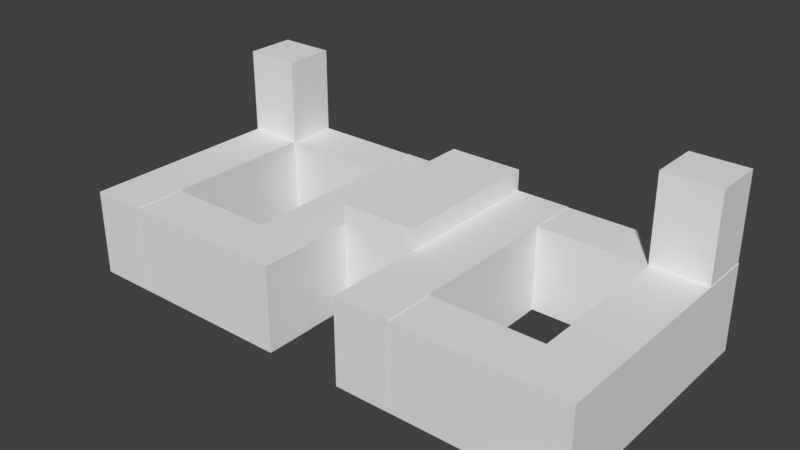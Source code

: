 # Source: ubbuilding.blend  (saved by Blender 2.77.0; exported with 4.5.12 LTS)
import bpy
from mathutils import Matrix  # noqa: F401  (used for matrix-valued properties, if any)

bpy.ops.wm.read_factory_settings(use_empty=True)
scene = bpy.context.scene
scene.name = 'Scene'

# ---- collections
col_collection_1 = bpy.data.collections.new('Collection 1'); scene.collection.children.link(col_collection_1)

# ---- materials (node trees are filled in below, after node groups)
mat_material = bpy.data.materials.new('Material')
mat_material.alpha_threshold = 0.0
mat_material.use_transparent_shadow = False
mat_material.roughness = 0.5
mat_material.line_color = (0.0, 0.0, 0.0, 1.0)

# ---- material node trees

# ---- world
world_world = bpy.data.worlds.new('World'); scene.world = world_world
world_world.color = (0.05088, 0.05088, 0.05088)
world_world.use_sun_shadow = False
world_world.sun_shadow_jitter_overblur = 0.0
world_world.cycles.sampling_method = 'MANUAL'

# ---- meshes
me_cube_006 = bpy.data.meshes.new('Cube.006')
me_cube_006.from_pydata([(-6.776, 0.7762, -0.9916), (-6.776, 0.7762, 0.6221), (-6.776, 1.41, -0.9916), (-6.776, 1.41, 0.6221), (6.776, 0.7762, -0.9916), (6.776, 0.7762, 0.6221), (6.776, 1.41, -0.9916), (6.776, 1.41, 0.6221), (-6.782, -1.789, -0.9916), (-6.782, -1.789, 0.6302), (-6.782, 1.41, -0.9916), (-6.782, 1.41, 0.6302), (-5.328, -1.789, -0.9916), (-5.328, -1.789, 0.6302), (-5.328, 1.41, -0.9916), (-5.328, 1.41, 0.6302), (5.328, -1.789, -0.9916), (5.328, -1.789, 0.6302), (5.328, 1.41, -0.9916), (5.328, 1.41, 0.6302), (6.782, -1.789, -0.9916), (6.782, -1.789, 0.6302), (6.782, 1.41, -0.9916), (6.782, 1.41, 0.6302), (-2.462, -1.789, -0.9916), (-2.462, -1.789, 0.6302), (-2.462, 1.41, -0.9916), (-2.462, 1.41, 0.6302), (-1.007, -1.789, -0.9916), (-1.007, -1.789, 0.6302), (-1.007, 1.41, -0.9916), (-1.007, 1.41, 0.6302), (1.007, -1.789, -0.9916), (1.007, -1.789, 0.6302), (1.007, 1.41, -0.9916), (1.007, 1.41, 0.6302), (2.462, -1.789, -0.9916), (2.462, -1.789, 0.6302), (2.462, 1.41, -0.9916), (2.462, 1.41, 0.6302), (-6.767, -1.788, -0.9916), (-6.767, -1.788, 0.6221), (-6.767, -1.154, -0.9916), (-6.767, -1.154, 0.6221), (-0.9948, -1.788, -0.9916), (-0.9948, -1.788, 0.6221), (-0.9948, -1.154, -0.9916), (-0.9948, -1.154, 0.6221), (0.9949, -1.788, -0.9916), (0.9949, -1.788, 0.6221), (0.9949, -1.154, -0.9916), (0.9949, -1.154, 0.6221), (6.767, -1.788, -0.9916), (6.767, -1.788, 0.6221), (6.767, -1.154, -0.9916), (6.767, -1.154, 0.6221), (5.313, 0.7712, -0.9916), (5.313, 0.7712, 2.252), (5.313, 1.405, -0.9916), (5.313, 1.405, 2.252), (6.768, 0.7712, -0.9916), (6.768, 0.7712, 2.252), (6.768, 1.405, -0.9916), (6.768, 1.405, 2.252), (-6.768, 0.7712, -0.9916), (-6.768, 0.7712, 2.252), (-6.768, 1.405, -0.9916), (-6.768, 1.405, 2.252), (-5.313, 0.7712, -0.9916), (-5.313, 0.7712, 2.252), (-5.313, 1.405, -0.9916), (-5.313, 1.405, 2.252), (1.0, 1.43, -0.9835), (1.0, -0.5698, -0.9835), (-1.0, -0.5698, -0.9835), (-1.0, 1.43, -0.9835), (1.0, 1.43, 1.017), (1.0, -0.5698, 1.017), (-1.0, -0.5698, 1.017), (-1.0, 1.43, 1.017)], [], [(1, 3, 2, 0), (3, 7, 6, 2), (7, 5, 4, 6), (5, 1, 0, 4), (0, 2, 6, 4), (5, 7, 3, 1), (9, 11, 10, 8), (11, 15, 14, 10), (15, 13, 12, 14), (13, 9, 8, 12), (8, 10, 14, 12), (13, 15, 11, 9), (17, 19, 18, 16), (19, 23, 22, 18), (23, 21, 20, 22), (21, 17, 16, 20), (16, 18, 22, 20), (21, 23, 19, 17), (25, 27, 26, 24), (27, 31, 30, 26), (31, 29, 28, 30), (29, 25, 24, 28), (24, 26, 30, 28), (29, 31, 27, 25), (33, 35, 34, 32), (35, 39, 38, 34), (39, 37, 36, 38), (37, 33, 32, 36), (32, 34, 38, 36), (37, 39, 35, 33), (41, 43, 42, 40), (43, 47, 46, 42), (47, 45, 44, 46), (45, 41, 40, 44), (40, 42, 46, 44), (45, 47, 43, 41), (49, 51, 50, 48), (51, 55, 54, 50), (55, 53, 52, 54), (53, 49, 48, 52), (48, 50, 54, 52), (53, 55, 51, 49), (57, 59, 58, 56), (59, 63, 62, 58), (63, 61, 60, 62), (61, 57, 56, 60), (56, 58, 62, 60), (61, 63, 59, 57), (65, 67, 66, 64), (67, 71, 70, 66), (71, 69, 68, 70), (69, 65, 64, 68), (64, 66, 70, 68), (69, 71, 67, 65), (72, 73, 74, 75), (76, 79, 78, 77), (72, 76, 77, 73), (73, 77, 78, 74), (74, 78, 79, 75), (76, 72, 75, 79)])
_uv = me_cube_006.uv_layers.new(name='UVMap')
_uv.uv.foreach_set('vector', [0.8365, 0.9079, 0.8006, 0.9079, 0.8006, 0.9993, 0.8365, 0.9993, 0.7686, 0.0006754, 0.0006753, 0.0006753, 0.0006753, 0.09212, 0.7686, 0.09212, 0.7633, 0.9079, 0.7992, 0.9079, 0.7992, 0.9993, 0.7633, 0.9993, 0.0006753, 0.09347, 0.7686, 0.09347, 0.7686, 0.1849, 0.0006753, 0.1849, 0.7686, 0.6306, 0.7686, 0.5947, 0.0006753, 0.5947, 0.0006753, 0.6306, 0.0006753, 0.5934, 0.0006753, 0.5574, 0.7686, 0.5574, 0.7686, 0.5934, 0.4224, 0.1863, 0.4224, 0.3676, 0.5143, 0.3676, 0.5143, 0.1863, 0.8922, 0.8146, 0.8098, 0.8146, 0.8098, 0.9065, 0.8922, 0.9065, 0.3291, 0.3676, 0.3291, 0.1863, 0.421, 0.1863, 0.421, 0.3676, 0.726, 0.8146, 0.8085, 0.8146, 0.8085, 0.9065, 0.726, 0.9065, 0.2506, 0.8133, 0.2506, 0.632, 0.1682, 0.632, 0.1682, 0.8133, 0.252, 0.8133, 0.252, 0.632, 0.3344, 0.632, 0.3344, 0.8133, 0.3291, 0.3689, 0.3291, 0.5502, 0.421, 0.5502, 0.421, 0.3689, 0.9521, 0.5303, 0.8697, 0.5303, 0.8697, 0.6222, 0.9521, 0.6222, 0.5156, 0.3676, 0.5156, 0.1863, 0.6075, 0.1863, 0.6075, 0.3676, 0.8384, 0.632, 0.9208, 0.632, 0.9208, 0.7239, 0.8384, 0.7239, 0.6695, 0.8133, 0.6695, 0.632, 0.5871, 0.632, 0.5871, 0.8133, 0.5033, 0.8133, 0.5033, 0.632, 0.5857, 0.632, 0.5857, 0.8133, 0.6089, 0.1863, 0.6089, 0.3676, 0.7008, 0.3676, 0.7008, 0.1863, 0.1669, 0.8171, 0.08445, 0.8171, 0.08445, 0.909, 0.1669, 0.909, 0.6089, 0.5502, 0.6089, 0.3689, 0.7008, 0.3689, 0.7008, 0.5502, 0.8846, 0.0006753, 0.967, 0.0006753, 0.967, 0.09258, 0.8846, 0.09258, 0.7533, 0.8133, 0.7533, 0.632, 0.6709, 0.632, 0.6709, 0.8133, 0.7546, 0.8133, 0.7546, 0.632, 0.8371, 0.632, 0.8371, 0.8133, 0.4224, 0.3689, 0.4224, 0.5502, 0.5143, 0.5502, 0.5143, 0.3689, 0.0831, 0.8171, 0.0006753, 0.8171, 0.0006753, 0.909, 0.0831, 0.909, 0.5156, 0.5502, 0.5156, 0.3689, 0.6075, 0.3689, 0.6075, 0.5502, 0.7859, 0.5303, 0.8683, 0.5303, 0.8683, 0.6222, 0.7859, 0.6222, 0.4182, 0.8133, 0.4182, 0.632, 0.3358, 0.632, 0.3358, 0.8133, 0.4195, 0.8133, 0.4195, 0.632, 0.502, 0.632, 0.502, 0.8133, 0.9365, 0.4375, 0.9006, 0.4375, 0.9006, 0.529, 0.9365, 0.529, 0.3278, 0.2791, 0.0006753, 0.2791, 0.0006753, 0.3705, 0.3278, 0.3705, 0.9222, 0.8171, 0.9581, 0.8171, 0.9581, 0.9086, 0.9222, 0.9086, 0.0006753, 0.1863, 0.3278, 0.1863, 0.3278, 0.2777, 0.0006753, 0.2777, 0.7247, 0.8878, 0.7247, 0.8519, 0.3976, 0.8519, 0.3976, 0.8878, 0.3976, 0.8505, 0.3976, 0.8146, 0.7247, 0.8146, 0.7247, 0.8505, 0.7619, 0.9079, 0.726, 0.9079, 0.726, 0.9993, 0.7619, 0.9993, 0.3277, 0.4647, 0.0006753, 0.4647, 0.0006753, 0.5561, 0.3277, 0.5561, 0.9595, 0.632, 0.9954, 0.632, 0.9954, 0.7234, 0.9595, 0.7234, 0.0006753, 0.3719, 0.3277, 0.3719, 0.3277, 0.4633, 0.0006753, 0.4633, 0.7247, 0.9251, 0.7247, 0.8892, 0.3976, 0.8892, 0.3976, 0.9251, 0.3976, 0.9623, 0.3976, 0.9264, 0.7247, 0.9264, 0.7247, 0.9623, 0.9222, 0.8158, 0.9581, 0.8158, 0.9581, 0.632, 0.9222, 0.632, 0.0831, 0.632, 0.0006753, 0.632, 0.0006753, 0.8158, 0.0831, 0.8158, 0.9738, 0.3701, 0.9379, 0.3701, 0.9379, 0.1863, 0.9738, 0.1863, 0.08445, 0.632, 0.1669, 0.632, 0.1669, 0.8158, 0.08445, 0.8158, 0.9208, 0.7611, 0.9208, 0.7252, 0.8384, 0.7252, 0.8384, 0.7611, 0.8384, 0.7984, 0.8384, 0.7625, 0.9208, 0.7625, 0.9208, 0.7984, 0.9006, 0.3701, 0.9365, 0.3701, 0.9365, 0.1863, 0.9006, 0.1863, 0.7846, 0.1863, 0.7021, 0.1863, 0.7021, 0.3701, 0.7846, 0.3701, 0.9894, 0.6222, 0.9535, 0.6222, 0.9535, 0.4384, 0.9894, 0.4384, 0.7021, 0.3714, 0.7846, 0.3714, 0.7846, 0.5552, 0.7021, 0.5552, 0.8524, 0.1513, 0.8524, 0.1154, 0.7699, 0.1154, 0.7699, 0.1513, 0.8537, 0.1513, 0.8537, 0.1154, 0.9361, 0.1154, 0.9361, 0.1513, 0.2829, 0.928, 0.3962, 0.928, 0.3962, 0.8146, 0.2829, 0.8146, 0.7699, 0.114, 0.7699, 0.0006753, 0.8833, 0.0006754, 0.8833, 0.114, 0.8992, 0.2996, 0.7859, 0.2996, 0.7859, 0.1863, 0.8992, 0.1863, 0.7859, 0.529, 0.7859, 0.4156, 0.8992, 0.4156, 0.8992, 0.529, 0.2816, 0.8146, 0.1682, 0.8146, 0.1682, 0.928, 0.2816, 0.928, 0.7859, 0.4143, 0.8992, 0.4143, 0.8992, 0.3009, 0.7859, 0.3009])
me_cube_006.materials.append(mat_material)
me_cube_006.use_remesh_preserve_volume = False
me_cube_006.use_remesh_preserve_attributes = False
me_cube_006.use_mirror_vertex_groups = False
me_cube_006.update()

# ---- objects
ob_entradacentro_006 = bpy.data.objects.new('EntradaCentro.006', me_cube_006)

# ---- transforms, parenting, visibility, modifiers, constraints
ob_entradacentro_006.location = (1.526e-05, -2.752, 7.933)
ob_entradacentro_006.scale = (5.8, 12.0, 8.0)
ob_entradacentro_006.lock_rotations_4d = False
ob_entradacentro_006.empty_display_type = 'ARROWS'
ob_entradacentro_006.lineart.crease_threshold = 0.0

# ---- collection membership
col_collection_1.objects.link(ob_entradacentro_006)

# ---- scene / render settings (as saved in the file)
scene.frame_start = 1; scene.frame_end = 250; scene.frame_set(191)
scene.render.engine = 'BLENDER_EEVEE_NEXT'
scene.render.resolution_percentage = 50
scene.render.dither_intensity = 0.0
scene.cycles.use_denoising = False
scene.cycles.samples = 128
scene.cycles.sampling_pattern = 'TABULATED_SOBOL'
scene.cycles.light_sampling_threshold = 0.0
scene.cycles.use_adaptive_sampling = False
scene.cycles.use_light_tree = False
scene.cycles.blur_glossy = 0.0
scene.cycles.sample_clamp_indirect = 0.0
scene.view_settings.view_transform = 'Standard'
bpy.context.view_layer.update()

# ---- added for rendering (the .blend has no active camera and no usable light): camera, sun
cam_auto = bpy.data.cameras.new('AutoCamera')
cam_auto.lens = 50.0
cam_auto.sensor_width = 36.0
cam_auto.clip_end = 1484.26
ob_auto_camera = bpy.data.objects.new('AutoCamera', cam_auto)
scene.collection.objects.link(ob_auto_camera)
ob_auto_camera.location = (84.5733, -106.394, 80.6334)
ob_auto_camera.rotation_euler = (1.09748, -7.21219e-08, 0.694738)
scene.camera = ob_auto_camera
light_auto_sun = bpy.data.lights.new('AutoSun', 'SUN')
light_auto_sun.energy = 3.0
light_auto_sun.angle = 0.0523599
ob_auto_sun = bpy.data.objects.new('AutoSun', light_auto_sun)
scene.collection.objects.link(ob_auto_sun)
ob_auto_sun.rotation_euler = (0.872665, 0.174533, 0.523599)
bpy.context.view_layer.update()
